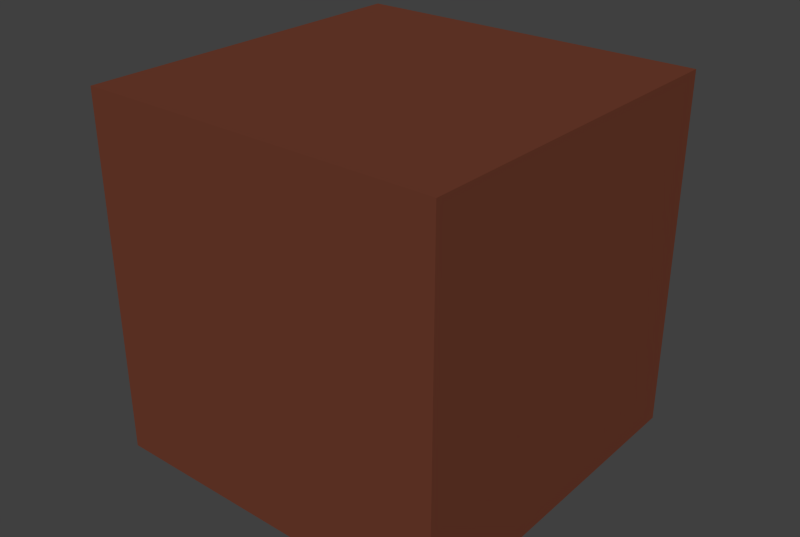 # Source: block.blend  (saved by Blender 2.74.0; exported with 4.5.12 LTS)
import bpy
from mathutils import Matrix  # noqa: F401  (used for matrix-valued properties, if any)

bpy.ops.wm.read_factory_settings(use_empty=True)
scene = bpy.context.scene
scene.name = 'Scene'

# ---- collections
col_collection_1 = bpy.data.collections.new('Collection 1'); scene.collection.children.link(col_collection_1)

# ---- materials (node trees are filled in below, after node groups)
mat_block = bpy.data.materials.new('block')
mat_block.alpha_threshold = 0.0
mat_block.use_transparent_shadow = False
mat_block.preview_render_type = 'CUBE'
mat_block.diffuse_color = (0.1549, 0.04455, 0.02524, 1.0)
mat_block.roughness = 0.5
mat_block.specular_intensity = 0.0

# ---- material node trees

# ---- world
world_world = bpy.data.worlds.new('World'); scene.world = world_world
world_world.color = (0.05088, 0.05088, 0.05088)
world_world.use_sun_shadow = False
world_world.sun_shadow_jitter_overblur = 0.0
world_world.cycles.sampling_method = 'MANUAL'
world_world.cycles.sample_map_resolution = 256

# ---- meshes
me_cube_007 = bpy.data.meshes.new('Cube.007')
me_cube_007.from_pydata([(-1.0, -1.0, -1.0), (-1.0, -1.0, 1.0), (-1.0, 1.0, -1.0), (-1.0, 1.0, 1.0), (1.0, -1.0, -1.0), (1.0, -1.0, 1.0), (1.0, 1.0, -1.0), (1.0, 1.0, 1.0)], [], [(1, 3, 2, 0), (3, 7, 6, 2), (7, 5, 4, 6), (5, 1, 0, 4), (0, 2, 6, 4), (5, 7, 3, 1)])
_uv = me_cube_007.uv_layers.new(name='UVMap')
_uv.uv.foreach_set('vector', [0.0, 0.0, 1.0, 0.0, 1.0, 1.0, 0.0, 1.0, 0.0, 0.0, 1.0, 0.0, 1.0, 1.0, 0.0, 1.0, 0.0, 0.0, 1.0, 0.0, 1.0, 1.0, 0.0, 1.0, 0.0, 0.0, 1.0, 0.0, 1.0, 1.0, 0.0, 1.0, 0.0, 0.0, 1.0, 0.0, 1.0, 1.0, 0.0, 1.0, 0.0, 0.0, 1.0, 0.0, 1.0, 1.0, 0.0, 1.0])
me_cube_007.materials.append(mat_block)
me_cube_007.use_remesh_preserve_volume = False
me_cube_007.use_remesh_preserve_attributes = False
me_cube_007.use_mirror_vertex_groups = False
me_cube_007.update()

# ---- objects
ob_cube = bpy.data.objects.new('Cube', me_cube_007)

# ---- transforms, parenting, visibility, modifiers, constraints
ob_cube.location = (0.0, 0.0, 0.0)
ob_cube.lineart.crease_threshold = 0.0

# ---- collection membership
col_collection_1.objects.link(ob_cube)

# ---- scene / render settings (as saved in the file)
scene.frame_start = 1; scene.frame_end = 250; scene.frame_set(0)
scene.render.engine = 'BLENDER_EEVEE_NEXT'
scene.render.image_settings.compression = 90
scene.render.resolution_x = 1039
scene.render.resolution_y = 697
scene.render.dither_intensity = 0.0
scene.render.bake_margin = 2
scene.render.bake_bias = 0.0
scene.cycles.use_denoising = False
scene.cycles.samples = 10
scene.cycles.sampling_pattern = 'TABULATED_SOBOL'
scene.cycles.light_sampling_threshold = 0.0
scene.cycles.use_adaptive_sampling = False
scene.cycles.use_light_tree = False
scene.cycles.blur_glossy = 0.0
scene.cycles.volume_bounces = 1
scene.cycles.pixel_filter_type = 'GAUSSIAN'
scene.cycles.sample_clamp_indirect = 0.0
scene.view_settings.view_transform = 'Standard'
bpy.context.view_layer.update()

# ---- added for rendering (the .blend has no active camera and no usable light): camera, sun
cam_auto = bpy.data.cameras.new('AutoCamera')
cam_auto.lens = 50.0
cam_auto.sensor_width = 36.0
cam_auto.clip_end = 1000.0
ob_auto_camera = bpy.data.objects.new('AutoCamera', cam_auto)
scene.collection.objects.link(ob_auto_camera)
ob_auto_camera.location = (3.20507, -3.84609, 2.56406)
ob_auto_camera.rotation_euler = (1.09748, -7.21219e-08, 0.694738)
scene.camera = ob_auto_camera
light_auto_sun = bpy.data.lights.new('AutoSun', 'SUN')
light_auto_sun.energy = 3.0
light_auto_sun.angle = 0.0523599
ob_auto_sun = bpy.data.objects.new('AutoSun', light_auto_sun)
scene.collection.objects.link(ob_auto_sun)
ob_auto_sun.rotation_euler = (0.872665, 0.174533, 0.523599)
bpy.context.view_layer.update()
